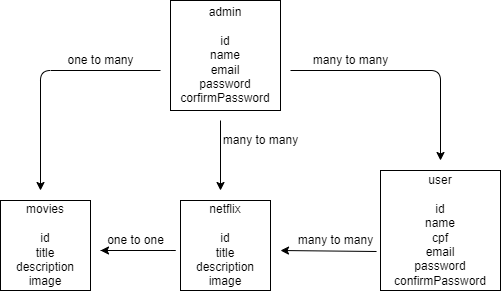

The diagram above was exported from draw.io. Its source (the exported page's mxGraphModel, read from the mxfile embedded in the PNG):
<mxGraphModel dx="820" dy="1647" grid="1" gridSize="10" guides="1" tooltips="1" connect="1" arrows="1" fold="1" page="1" pageScale="1" pageWidth="827" pageHeight="1169" math="0" shadow="0">
  <root>
    <mxCell id="0" />
    <mxCell id="1" parent="0" />
    <mxCell id="2" value="admin&lt;br&gt;&lt;br&gt;id&lt;br&gt;name&lt;br&gt;email&lt;br&gt;password&lt;br&gt;corfirmPassword" style="whiteSpace=wrap;html=1;aspect=fixed;" parent="1" vertex="1">
      <mxGeometry x="230" y="-150" width="110" height="110" as="geometry" />
    </mxCell>
    <mxCell id="3" value="movies&lt;br&gt;&lt;br&gt;id&lt;br&gt;title&lt;br&gt;description&lt;br&gt;image" style="whiteSpace=wrap;html=1;aspect=fixed;" parent="1" vertex="1">
      <mxGeometry x="60" y="50" width="90" height="90" as="geometry" />
    </mxCell>
    <mxCell id="4" value="netflix&lt;br&gt;&lt;br&gt;id&lt;br&gt;title&lt;br&gt;description&lt;br&gt;image" style="whiteSpace=wrap;html=1;aspect=fixed;" parent="1" vertex="1">
      <mxGeometry x="240" y="50" width="90" height="90" as="geometry" />
    </mxCell>
    <mxCell id="5" value="user&lt;br&gt;&lt;br&gt;id&lt;br&gt;name&lt;br&gt;cpf&lt;br&gt;email&lt;br&gt;password&lt;br&gt;confirmPassword" style="whiteSpace=wrap;html=1;aspect=fixed;" parent="1" vertex="1">
      <mxGeometry x="440" y="20" width="120" height="120" as="geometry" />
    </mxCell>
    <mxCell id="6" value="" style="endArrow=classic;html=1;" parent="1" edge="1">
      <mxGeometry width="50" height="50" relative="1" as="geometry">
        <mxPoint x="350" y="-80" as="sourcePoint" />
        <mxPoint x="500" y="10" as="targetPoint" />
        <Array as="points">
          <mxPoint x="500" y="-80" />
        </Array>
      </mxGeometry>
    </mxCell>
    <mxCell id="7" value="" style="endArrow=classic;html=1;" parent="1" edge="1">
      <mxGeometry width="50" height="50" relative="1" as="geometry">
        <mxPoint x="220" y="-80" as="sourcePoint" />
        <mxPoint x="100" y="40" as="targetPoint" />
        <Array as="points">
          <mxPoint x="100" y="-80" />
        </Array>
      </mxGeometry>
    </mxCell>
    <mxCell id="8" value="" style="endArrow=classic;html=1;" parent="1" edge="1">
      <mxGeometry width="50" height="50" relative="1" as="geometry">
        <mxPoint x="280" y="-30" as="sourcePoint" />
        <mxPoint x="280" y="40" as="targetPoint" />
      </mxGeometry>
    </mxCell>
    <mxCell id="9" value="" style="endArrow=classic;html=1;" parent="1" edge="1">
      <mxGeometry width="50" height="50" relative="1" as="geometry">
        <mxPoint x="160" y="100" as="sourcePoint" />
        <mxPoint x="160" y="100" as="targetPoint" />
        <Array as="points">
          <mxPoint x="240" y="100" />
        </Array>
      </mxGeometry>
    </mxCell>
    <mxCell id="10" value="" style="endArrow=classic;html=1;exitX=0.956;exitY=1.05;exitDx=0;exitDy=0;exitPerimeter=0;" parent="1" edge="1" source="16">
      <mxGeometry width="50" height="50" relative="1" as="geometry">
        <mxPoint x="410" y="100" as="sourcePoint" />
        <mxPoint x="340" y="100" as="targetPoint" />
      </mxGeometry>
    </mxCell>
    <mxCell id="11" value="one to many&lt;br&gt;" style="text;html=1;align=center;verticalAlign=middle;resizable=0;points=[];autosize=1;strokeColor=none;fillColor=none;" vertex="1" parent="1">
      <mxGeometry x="120" y="-100" width="80" height="20" as="geometry" />
    </mxCell>
    <mxCell id="12" value="one to one&lt;br&gt;" style="text;html=1;align=center;verticalAlign=middle;resizable=0;points=[];autosize=1;strokeColor=none;fillColor=none;" vertex="1" parent="1">
      <mxGeometry x="160" y="80" width="70" height="20" as="geometry" />
    </mxCell>
    <mxCell id="14" value="many to many" style="text;html=1;align=center;verticalAlign=middle;resizable=0;points=[];autosize=1;strokeColor=none;fillColor=none;" vertex="1" parent="1">
      <mxGeometry x="365" y="-100" width="90" height="20" as="geometry" />
    </mxCell>
    <mxCell id="15" value="many to many&lt;br&gt;" style="text;html=1;align=center;verticalAlign=middle;resizable=0;points=[];autosize=1;strokeColor=none;fillColor=none;" vertex="1" parent="1">
      <mxGeometry x="275" y="-20" width="90" height="20" as="geometry" />
    </mxCell>
    <mxCell id="16" value="many to many" style="text;html=1;align=center;verticalAlign=middle;resizable=0;points=[];autosize=1;strokeColor=none;fillColor=none;" vertex="1" parent="1">
      <mxGeometry x="350" y="80" width="90" height="20" as="geometry" />
    </mxCell>
  </root>
</mxGraphModel>